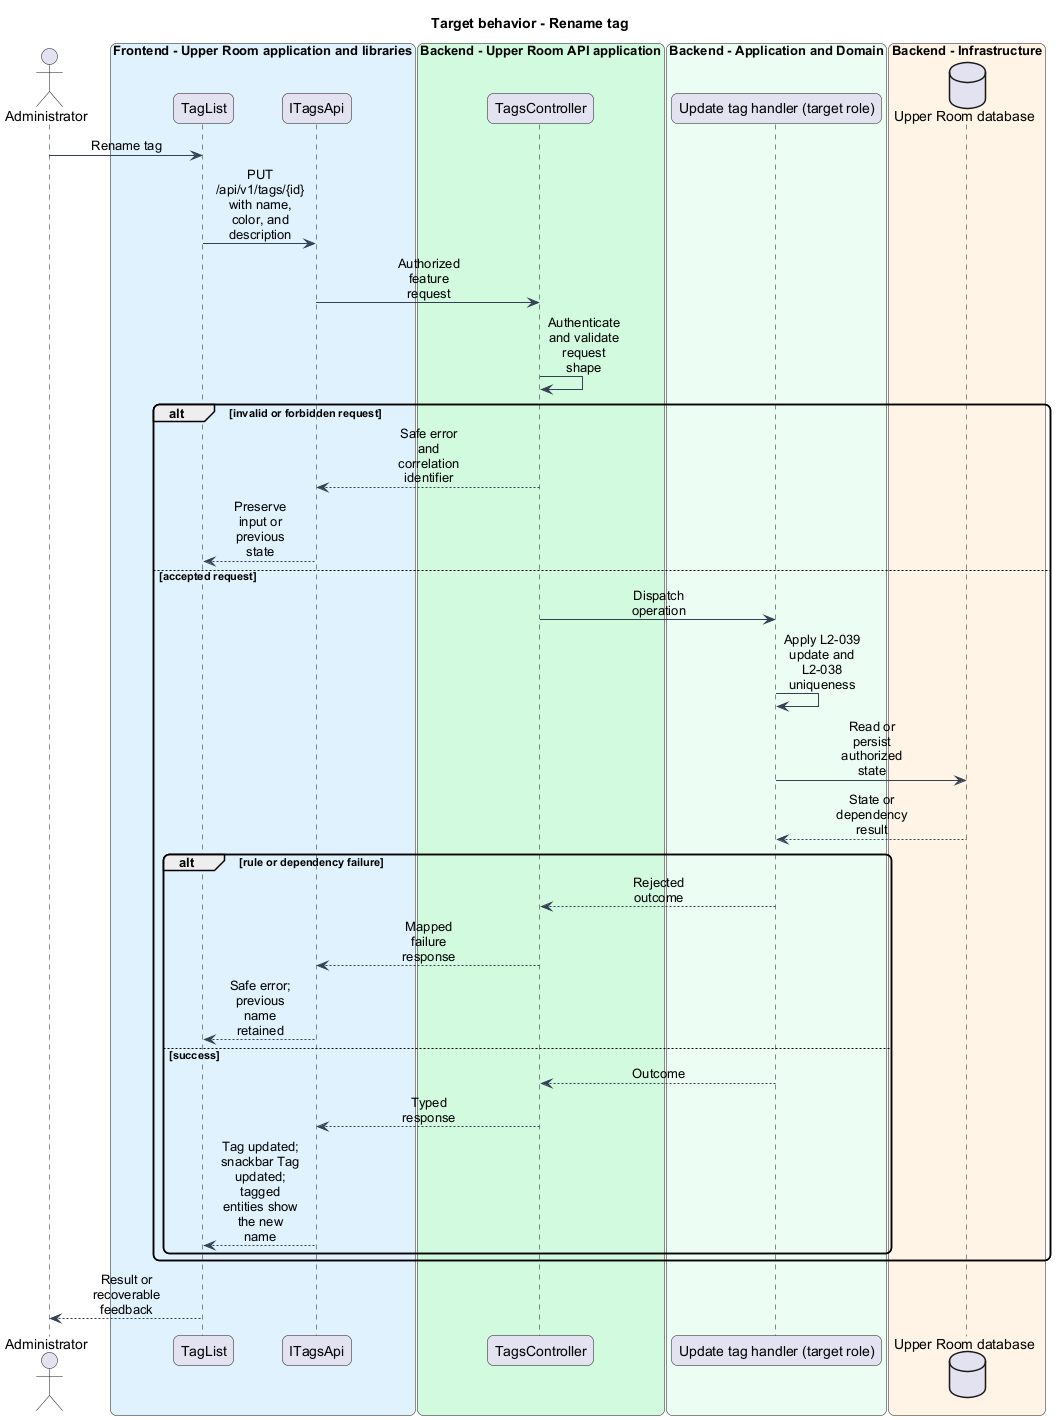

The diagram above was rendered by PlantUML. Its source (embedded in the PNG):
@startuml
skinparam backgroundColor #FFFFFF
skinparam shadowing false
skinparam roundcorner 12
skinparam defaultFontName Arial
skinparam ArrowColor #344054
skinparam sequenceMessageAlign center
skinparam maxMessageSize 80
skinparam class {
  BorderColor #344054
  FontColor #101828
  BackgroundColor #F9FAFB
}
title Target behavior - Rename tag
actor "Administrator" as actor
box "Frontend - Upper Room application and libraries" #E0F2FE
participant "TagList" as page
participant "ITagsApi" as client
end box
box "Backend - Upper Room API application" #D1FADF
participant "TagsController" as boundary
end box
box "Backend - Application and Domain" #ECFDF3
participant "Update tag handler (target role)" as logic
end box
box "Backend - Infrastructure" #FFF4E5
database "Upper Room database" as state
end box
actor -> page : Rename tag
page -> client : PUT /api/v1/tags/{id} with name, color, and description
client -> boundary : Authorized feature request
boundary -> boundary : Authenticate and validate request shape
alt invalid or forbidden request
boundary --> client : Safe error and correlation identifier
client --> page : Preserve input or previous state
else accepted request
boundary -> logic : Dispatch operation
logic -> logic : Apply L2-039 update and L2-038 uniqueness
logic -> state : Read or persist authorized state
state --> logic : State or dependency result
alt rule or dependency failure
logic --> boundary : Rejected outcome
boundary --> client : Mapped failure response
client --> page : Safe error; previous name retained
else success
logic --> boundary : Outcome
boundary --> client : Typed response
client --> page : Tag updated; snackbar Tag updated; tagged entities show the new name
end
end
page --> actor : Result or recoverable feedback
@enduml